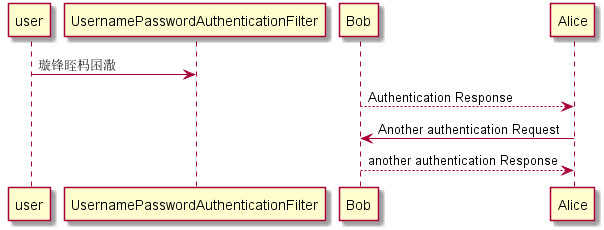

The diagram above was rendered by PlantUML. Its source (embedded in the PNG):
@startuml
user -> UsernamePasswordAuthenticationFilter: 璇锋眰杩囨潵
Bob --> Alice: Authentication Response

Alice -> Bob: Another authentication Request
Alice <-- Bob: another authentication Response
@enduml